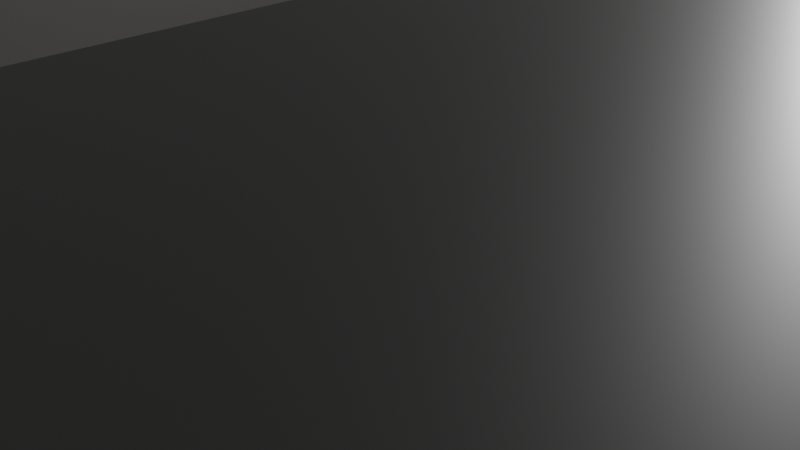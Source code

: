 # Source: scenario_01.blend  (saved by Blender 2.91.10; exported with 4.5.12 LTS)
import bpy
from mathutils import Matrix  # noqa: F401  (used for matrix-valued properties, if any)

bpy.ops.wm.read_factory_settings(use_empty=True)
scene = bpy.context.scene
scene.name = 'Scene'

# ---- collections
col_collection = bpy.data.collections.new('Collection'); scene.collection.children.link(col_collection)

# ---- materials (node trees are filled in below, after node groups)
mat_material = bpy.data.materials.new('Material')
mat_material.alpha_threshold = 0.0
mat_material.use_transparent_shadow = False
mat_material.preview_render_type = 'FLAT'
mat_material.line_color = (0.0, 0.0, 0.0, 1.0)

# ---- material node trees
mat_material.use_nodes = True; mat_material.node_tree.nodes.clear()
_N = mat_material.node_tree.nodes; _L = mat_material.node_tree.links
n0 = _N.new('ShaderNodeOutputMaterial'); n0.name = 'Material Output'; n0.location = (300, 300)
n1 = _N.new('ShaderNodeBsdfPrincipled'); n1.name = 'Principled BSDF'; n1.location = (10, 300)
n1.distribution = 'GGX'
n1.subsurface_method = 'BURLEY'
n1.inputs[0].default_value = (0.1193, 0.1152, 0.112, 1.0)
n1.inputs[2].default_value = 0.4
n1.inputs[3].default_value = 1.45
n1.inputs[27].default_value = (0.0, 0.0, 0.0, 1.0)
n1.inputs[28].default_value = 1.0
_L.new(n1.outputs[0], n0.inputs[0])
n0.is_active_output = True

# ---- world
world_world = bpy.data.worlds.new('World'); scene.world = world_world
world_world.use_nodes = True; world_world.node_tree.nodes.clear()
_N = world_world.node_tree.nodes; _L = world_world.node_tree.links
n0 = _N.new('ShaderNodeOutputWorld'); n0.name = 'World Output'; n0.location = (300, 300)
n1 = _N.new('ShaderNodeBackground'); n1.name = 'Background'; n1.location = (10, 300)
n1.inputs[0].default_value = (0.05088, 0.05088, 0.05088, 1.0)
_L.new(n1.outputs[0], n0.inputs[0])
n0.is_active_output = True
world_world.color = (0.05088, 0.05088, 0.05088)
world_world.use_sun_shadow = False
world_world.sun_shadow_jitter_overblur = 0.0

# ---- cameras
cam_camera = bpy.data.cameras.new('Camera')
cam_camera.clip_end = 100.0
cam_camera.ortho_scale = 7.314

# ---- lights
light_light = bpy.data.lights.new('Light', 'POINT')
light_light.transmission_factor = 0.0
light_light.energy = 1000.0
light_light.shadow_soft_size = 0.1
light_light.shadow_maximum_resolution = 0.006
light_light.use_absolute_resolution = True

# ---- meshes
me_cube = bpy.data.meshes.new('Cube')
me_cube.from_pydata([(1.0, 1.0, 1.0), (1.0, 1.0, -1.0), (1.0, -1.0, 1.0), (1.0, -1.0, -1.0), (-1.0, 1.0, 1.0), (-1.0, 1.0, -1.0), (-1.0, -1.0, 1.0), (-1.0, -1.0, -1.0)], [], [(0, 4, 6, 2), (3, 2, 6, 7), (7, 6, 4, 5), (5, 1, 3, 7), (1, 0, 2, 3), (5, 4, 0, 1)])
_uv = me_cube.uv_layers.new(name='UVMap')
_uv.uv.foreach_set('vector', [0.625, 0.5, 0.875, 0.5, 0.875, 0.75, 0.625, 0.75, 0.375, 0.75, 0.625, 0.75, 0.625, 1.0, 0.375, 1.0, 0.375, 0.0, 0.625, 0.0, 0.625, 0.25, 0.375, 0.25, 0.125, 0.5, 0.375, 0.5, 0.375, 0.75, 0.125, 0.75, 0.375, 0.5, 0.625, 0.5, 0.625, 0.75, 0.375, 0.75, 0.375, 0.25, 0.625, 0.25, 0.625, 0.5, 0.375, 0.5])
me_cube.materials.append(mat_material)
me_cube.use_remesh_preserve_volume = False
me_cube.use_remesh_preserve_attributes = False
me_cube.use_mirror_vertex_groups = False
me_cube.update()
me_cube_002 = bpy.data.meshes.new('Cube.002')
me_cube_002.from_pydata([(-1.0, -1.0, -1.0), (-1.0, -1.0, 1.0), (-1.0, 1.0, -1.0), (-1.0, 1.0, 1.0), (1.0, -1.0, -1.0), (1.0, -1.0, 1.0), (1.0, 1.0, -1.0), (1.0, 1.0, 1.0)], [], [(0, 1, 3, 2), (2, 3, 7, 6), (6, 7, 5, 4), (4, 5, 1, 0), (2, 6, 4, 0), (7, 3, 1, 5)])
_uv = me_cube_002.uv_layers.new(name='UVMap')
_uv.uv.foreach_set('vector', [0.375, 0.0, 0.625, 0.0, 0.625, 0.25, 0.375, 0.25, 0.375, 0.25, 0.625, 0.25, 0.625, 0.5, 0.375, 0.5, 0.375, 0.5, 0.625, 0.5, 0.625, 0.75, 0.375, 0.75, 0.375, 0.75, 0.625, 0.75, 0.625, 1.0, 0.375, 1.0, 0.125, 0.5, 0.375, 0.5, 0.375, 0.75, 0.125, 0.75, 0.625, 0.5, 0.875, 0.5, 0.875, 0.75, 0.625, 0.75])
me_cube_002.materials.append(mat_material)
me_cube_002.use_remesh_fix_poles = True
me_cube_002.use_remesh_preserve_attributes = False
me_cube_002.use_mirror_vertex_groups = False
me_cube_002.update()
me_cube_004 = bpy.data.meshes.new('Cube.004')
me_cube_004.from_pydata([(-1.0, -1.0, -1.0), (-1.0, -1.0, 1.0), (-1.0, 1.0, -1.0), (-1.0, 1.0, 1.0), (1.0, -1.0, -1.0), (1.0, -1.0, 1.0), (1.0, 1.0, -1.0), (1.0, 1.0, 1.0)], [], [(0, 1, 3, 2), (2, 3, 7, 6), (6, 7, 5, 4), (4, 5, 1, 0), (2, 6, 4, 0), (7, 3, 1, 5)])
_uv = me_cube_004.uv_layers.new(name='UVMap')
_uv.uv.foreach_set('vector', [0.375, 0.0, 0.625, 0.0, 0.625, 0.25, 0.375, 0.25, 0.375, 0.25, 0.625, 0.25, 0.625, 0.5, 0.375, 0.5, 0.375, 0.5, 0.625, 0.5, 0.625, 0.75, 0.375, 0.75, 0.375, 0.75, 0.625, 0.75, 0.625, 1.0, 0.375, 1.0, 0.125, 0.5, 0.375, 0.5, 0.375, 0.75, 0.125, 0.75, 0.625, 0.5, 0.875, 0.5, 0.875, 0.75, 0.625, 0.75])
me_cube_004.materials.append(mat_material)
me_cube_004.use_remesh_fix_poles = True
me_cube_004.use_remesh_preserve_attributes = False
me_cube_004.use_mirror_vertex_groups = False
me_cube_004.update()
me_cube_005 = bpy.data.meshes.new('Cube.005')
me_cube_005.from_pydata([(-1.0, -1.0, -1.0), (-1.0, -1.0, 1.0), (-1.0, 1.0, -1.0), (-1.0, 1.0, 1.0), (1.0, -1.0, -1.0), (1.0, -1.0, 1.0), (1.0, 1.0, -1.0), (1.0, 1.0, 1.0)], [], [(0, 1, 3, 2), (2, 3, 7, 6), (6, 7, 5, 4), (4, 5, 1, 0), (2, 6, 4, 0), (7, 3, 1, 5)])
_uv = me_cube_005.uv_layers.new(name='UVMap')
_uv.uv.foreach_set('vector', [0.375, 0.0, 0.625, 0.0, 0.625, 0.25, 0.375, 0.25, 0.375, 0.25, 0.625, 0.25, 0.625, 0.5, 0.375, 0.5, 0.375, 0.5, 0.625, 0.5, 0.625, 0.75, 0.375, 0.75, 0.375, 0.75, 0.625, 0.75, 0.625, 1.0, 0.375, 1.0, 0.125, 0.5, 0.375, 0.5, 0.375, 0.75, 0.125, 0.75, 0.625, 0.5, 0.875, 0.5, 0.875, 0.75, 0.625, 0.75])
me_cube_005.materials.append(mat_material)
me_cube_005.use_remesh_fix_poles = True
me_cube_005.use_remesh_preserve_attributes = False
me_cube_005.use_mirror_vertex_groups = False
me_cube_005.update()
me_cube_006 = bpy.data.meshes.new('Cube.006')
me_cube_006.from_pydata([(-1.0, -1.0, -1.0), (-1.0, -1.0, 1.0), (-1.0, 1.0, -1.0), (-1.0, 1.0, 1.0), (1.0, -1.0, -1.0), (1.0, -1.0, 1.0), (1.0, 1.0, -1.0), (1.0, 1.0, 1.0)], [], [(0, 1, 3, 2), (2, 3, 7, 6), (6, 7, 5, 4), (4, 5, 1, 0), (2, 6, 4, 0), (7, 3, 1, 5)])
_uv = me_cube_006.uv_layers.new(name='UVMap')
_uv.uv.foreach_set('vector', [0.375, 0.0, 0.625, 0.0, 0.625, 0.25, 0.375, 0.25, 0.375, 0.25, 0.625, 0.25, 0.625, 0.5, 0.375, 0.5, 0.375, 0.5, 0.625, 0.5, 0.625, 0.75, 0.375, 0.75, 0.375, 0.75, 0.625, 0.75, 0.625, 1.0, 0.375, 1.0, 0.125, 0.5, 0.375, 0.5, 0.375, 0.75, 0.125, 0.75, 0.625, 0.5, 0.875, 0.5, 0.875, 0.75, 0.625, 0.75])
me_cube_006.materials.append(mat_material)
me_cube_006.use_remesh_fix_poles = True
me_cube_006.use_remesh_preserve_attributes = False
me_cube_006.use_mirror_vertex_groups = False
me_cube_006.update()
me_cube_007 = bpy.data.meshes.new('Cube.007')
me_cube_007.from_pydata([(-1.0, -1.0, -1.0), (-1.0, -1.0, 1.0), (-1.0, 1.0, -1.0), (-1.0, 1.0, 1.0), (1.0, -1.0, -1.0), (1.0, -1.0, 1.0), (1.0, 1.0, -1.0), (1.0, 1.0, 1.0)], [], [(0, 1, 3, 2), (2, 3, 7, 6), (6, 7, 5, 4), (4, 5, 1, 0), (2, 6, 4, 0), (7, 3, 1, 5)])
_uv = me_cube_007.uv_layers.new(name='UVMap')
_uv.uv.foreach_set('vector', [0.375, 0.0, 0.625, 0.0, 0.625, 0.25, 0.375, 0.25, 0.375, 0.25, 0.625, 0.25, 0.625, 0.5, 0.375, 0.5, 0.375, 0.5, 0.625, 0.5, 0.625, 0.75, 0.375, 0.75, 0.375, 0.75, 0.625, 0.75, 0.625, 1.0, 0.375, 1.0, 0.125, 0.5, 0.375, 0.5, 0.375, 0.75, 0.125, 0.75, 0.625, 0.5, 0.875, 0.5, 0.875, 0.75, 0.625, 0.75])
me_cube_007.materials.append(mat_material)
me_cube_007.use_remesh_fix_poles = True
me_cube_007.use_remesh_preserve_attributes = False
me_cube_007.use_mirror_vertex_groups = False
me_cube_007.update()
me_cube_008 = bpy.data.meshes.new('Cube.008')
me_cube_008.from_pydata([(-1.0, -1.0, -1.0), (-1.0, -1.0, 1.0), (-1.0, 1.0, -1.0), (-1.0, 1.0, 1.0), (1.0, -1.0, -1.0), (1.0, -1.0, 1.0), (1.0, 1.0, -1.0), (1.0, 1.0, 1.0)], [], [(0, 1, 3, 2), (2, 3, 7, 6), (6, 7, 5, 4), (4, 5, 1, 0), (2, 6, 4, 0), (7, 3, 1, 5)])
_uv = me_cube_008.uv_layers.new(name='UVMap')
_uv.uv.foreach_set('vector', [0.375, 0.0, 0.625, 0.0, 0.625, 0.25, 0.375, 0.25, 0.375, 0.25, 0.625, 0.25, 0.625, 0.5, 0.375, 0.5, 0.375, 0.5, 0.625, 0.5, 0.625, 0.75, 0.375, 0.75, 0.375, 0.75, 0.625, 0.75, 0.625, 1.0, 0.375, 1.0, 0.125, 0.5, 0.375, 0.5, 0.375, 0.75, 0.125, 0.75, 0.625, 0.5, 0.875, 0.5, 0.875, 0.75, 0.625, 0.75])
me_cube_008.materials.append(mat_material)
me_cube_008.use_remesh_fix_poles = True
me_cube_008.use_remesh_preserve_attributes = False
me_cube_008.use_mirror_vertex_groups = False
me_cube_008.update()
me_cube_009 = bpy.data.meshes.new('Cube.009')
me_cube_009.from_pydata([(-1.0, -1.0, -1.0), (-1.0, -1.0, 1.0), (-1.0, 1.0, -1.0), (-1.0, 1.0, 1.0), (1.0, -1.0, -1.0), (1.0, -1.0, 1.0), (1.0, 1.0, -1.0), (1.0, 1.0, 1.0)], [], [(0, 1, 3, 2), (2, 3, 7, 6), (6, 7, 5, 4), (4, 5, 1, 0), (2, 6, 4, 0), (7, 3, 1, 5)])
_uv = me_cube_009.uv_layers.new(name='UVMap')
_uv.uv.foreach_set('vector', [0.375, 0.0, 0.625, 0.0, 0.625, 0.25, 0.375, 0.25, 0.375, 0.25, 0.625, 0.25, 0.625, 0.5, 0.375, 0.5, 0.375, 0.5, 0.625, 0.5, 0.625, 0.75, 0.375, 0.75, 0.375, 0.75, 0.625, 0.75, 0.625, 1.0, 0.375, 1.0, 0.125, 0.5, 0.375, 0.5, 0.375, 0.75, 0.125, 0.75, 0.625, 0.5, 0.875, 0.5, 0.875, 0.75, 0.625, 0.75])
me_cube_009.materials.append(mat_material)
me_cube_009.use_remesh_fix_poles = True
me_cube_009.use_remesh_preserve_attributes = False
me_cube_009.use_mirror_vertex_groups = False
me_cube_009.update()
me_cube_010 = bpy.data.meshes.new('Cube.010')
me_cube_010.from_pydata([(-1.0, -1.0, -1.0), (-1.0, -1.0, 1.0), (-1.0, 1.0, -1.0), (-1.0, 1.0, 1.0), (1.0, -1.0, -1.0), (1.0, -1.0, 1.0), (1.0, 1.0, -1.0), (1.0, 1.0, 1.0)], [], [(0, 1, 3, 2), (2, 3, 7, 6), (6, 7, 5, 4), (4, 5, 1, 0), (2, 6, 4, 0), (7, 3, 1, 5)])
_uv = me_cube_010.uv_layers.new(name='UVMap')
_uv.uv.foreach_set('vector', [0.375, 0.0, 0.625, 0.0, 0.625, 0.25, 0.375, 0.25, 0.375, 0.25, 0.625, 0.25, 0.625, 0.5, 0.375, 0.5, 0.375, 0.5, 0.625, 0.5, 0.625, 0.75, 0.375, 0.75, 0.375, 0.75, 0.625, 0.75, 0.625, 1.0, 0.375, 1.0, 0.125, 0.5, 0.375, 0.5, 0.375, 0.75, 0.125, 0.75, 0.625, 0.5, 0.875, 0.5, 0.875, 0.75, 0.625, 0.75])
me_cube_010.materials.append(mat_material)
me_cube_010.use_remesh_fix_poles = True
me_cube_010.use_remesh_preserve_attributes = False
me_cube_010.use_mirror_vertex_groups = False
me_cube_010.update()
me_cube_011 = bpy.data.meshes.new('Cube.011')
me_cube_011.from_pydata([(-1.0, -1.0, -1.0), (-1.0, -1.0, 1.0), (-1.0, 1.0, -1.0), (-1.0, 1.0, 1.0), (1.0, -1.0, -1.0), (1.0, -1.0, 1.0), (1.0, 1.0, -1.0), (1.0, 1.0, 1.0)], [], [(0, 1, 3, 2), (2, 3, 7, 6), (6, 7, 5, 4), (4, 5, 1, 0), (2, 6, 4, 0), (7, 3, 1, 5)])
_uv = me_cube_011.uv_layers.new(name='UVMap')
_uv.uv.foreach_set('vector', [0.375, 0.0, 0.625, 0.0, 0.625, 0.25, 0.375, 0.25, 0.375, 0.25, 0.625, 0.25, 0.625, 0.5, 0.375, 0.5, 0.375, 0.5, 0.625, 0.5, 0.625, 0.75, 0.375, 0.75, 0.375, 0.75, 0.625, 0.75, 0.625, 1.0, 0.375, 1.0, 0.125, 0.5, 0.375, 0.5, 0.375, 0.75, 0.125, 0.75, 0.625, 0.5, 0.875, 0.5, 0.875, 0.75, 0.625, 0.75])
me_cube_011.materials.append(mat_material)
me_cube_011.use_remesh_fix_poles = True
me_cube_011.use_remesh_preserve_attributes = False
me_cube_011.use_mirror_vertex_groups = False
me_cube_011.update()
me_cube_012 = bpy.data.meshes.new('Cube.012')
me_cube_012.from_pydata([(-1.0, -1.0, -1.0), (-1.0, -1.0, 1.0), (-1.0, 1.0, -1.0), (-1.0, 1.0, 1.0), (1.0, -1.0, -1.0), (1.0, -1.0, 1.0), (1.0, 1.0, -1.0), (1.0, 1.0, 1.0)], [], [(0, 1, 3, 2), (2, 3, 7, 6), (6, 7, 5, 4), (4, 5, 1, 0), (2, 6, 4, 0), (7, 3, 1, 5)])
_uv = me_cube_012.uv_layers.new(name='UVMap')
_uv.uv.foreach_set('vector', [0.375, 0.0, 0.625, 0.0, 0.625, 0.25, 0.375, 0.25, 0.375, 0.25, 0.625, 0.25, 0.625, 0.5, 0.375, 0.5, 0.375, 0.5, 0.625, 0.5, 0.625, 0.75, 0.375, 0.75, 0.375, 0.75, 0.625, 0.75, 0.625, 1.0, 0.375, 1.0, 0.125, 0.5, 0.375, 0.5, 0.375, 0.75, 0.125, 0.75, 0.625, 0.5, 0.875, 0.5, 0.875, 0.75, 0.625, 0.75])
me_cube_012.materials.append(mat_material)
me_cube_012.use_remesh_fix_poles = True
me_cube_012.use_remesh_preserve_attributes = False
me_cube_012.use_mirror_vertex_groups = False
me_cube_012.update()
me_cube_013 = bpy.data.meshes.new('Cube.013')
me_cube_013.from_pydata([(-1.0, -1.0, -1.0), (-1.0, -1.0, 1.0), (-1.0, 1.0, -1.0), (-1.0, 1.0, 1.0), (1.0, -1.0, -1.0), (1.0, -1.0, 1.0), (1.0, 1.0, -1.0), (1.0, 1.0, 1.0)], [], [(0, 1, 3, 2), (2, 3, 7, 6), (6, 7, 5, 4), (4, 5, 1, 0), (2, 6, 4, 0), (7, 3, 1, 5)])
_uv = me_cube_013.uv_layers.new(name='UVMap')
_uv.uv.foreach_set('vector', [0.375, 0.0, 0.625, 0.0, 0.625, 0.25, 0.375, 0.25, 0.375, 0.25, 0.625, 0.25, 0.625, 0.5, 0.375, 0.5, 0.375, 0.5, 0.625, 0.5, 0.625, 0.75, 0.375, 0.75, 0.375, 0.75, 0.625, 0.75, 0.625, 1.0, 0.375, 1.0, 0.125, 0.5, 0.375, 0.5, 0.375, 0.75, 0.125, 0.75, 0.625, 0.5, 0.875, 0.5, 0.875, 0.75, 0.625, 0.75])
me_cube_013.materials.append(mat_material)
me_cube_013.use_remesh_fix_poles = True
me_cube_013.use_remesh_preserve_attributes = False
me_cube_013.use_mirror_vertex_groups = False
me_cube_013.update()
me_cube_014 = bpy.data.meshes.new('Cube.014')
me_cube_014.from_pydata([(-1.0, -1.0, -1.0), (-1.0, -1.0, 1.0), (-1.0, 1.0, -1.0), (-1.0, 1.0, 1.0), (1.0, -1.0, -1.0), (1.0, -1.0, 1.0), (1.0, 1.0, -1.0), (1.0, 1.0, 1.0)], [], [(0, 1, 3, 2), (2, 3, 7, 6), (6, 7, 5, 4), (4, 5, 1, 0), (2, 6, 4, 0), (7, 3, 1, 5)])
_uv = me_cube_014.uv_layers.new(name='UVMap')
_uv.uv.foreach_set('vector', [0.375, 0.0, 0.625, 0.0, 0.625, 0.25, 0.375, 0.25, 0.375, 0.25, 0.625, 0.25, 0.625, 0.5, 0.375, 0.5, 0.375, 0.5, 0.625, 0.5, 0.625, 0.75, 0.375, 0.75, 0.375, 0.75, 0.625, 0.75, 0.625, 1.0, 0.375, 1.0, 0.125, 0.5, 0.375, 0.5, 0.375, 0.75, 0.125, 0.75, 0.625, 0.5, 0.875, 0.5, 0.875, 0.75, 0.625, 0.75])
me_cube_014.materials.append(mat_material)
me_cube_014.use_remesh_fix_poles = True
me_cube_014.use_remesh_preserve_attributes = False
me_cube_014.use_mirror_vertex_groups = False
me_cube_014.update()
me_cube_015 = bpy.data.meshes.new('Cube.015')
me_cube_015.from_pydata([(-1.0, -1.0, -1.0), (-1.0, -1.0, 1.0), (-1.0, 1.0, -1.0), (-1.0, 1.0, 1.0), (1.0, -1.0, -1.0), (1.0, -1.0, 1.0), (1.0, 1.0, -1.0), (1.0, 1.0, 1.0)], [], [(0, 1, 3, 2), (2, 3, 7, 6), (6, 7, 5, 4), (4, 5, 1, 0), (2, 6, 4, 0), (7, 3, 1, 5)])
_uv = me_cube_015.uv_layers.new(name='UVMap')
_uv.uv.foreach_set('vector', [0.375, 0.0, 0.625, 0.0, 0.625, 0.25, 0.375, 0.25, 0.375, 0.25, 0.625, 0.25, 0.625, 0.5, 0.375, 0.5, 0.375, 0.5, 0.625, 0.5, 0.625, 0.75, 0.375, 0.75, 0.375, 0.75, 0.625, 0.75, 0.625, 1.0, 0.375, 1.0, 0.125, 0.5, 0.375, 0.5, 0.375, 0.75, 0.125, 0.75, 0.625, 0.5, 0.875, 0.5, 0.875, 0.75, 0.625, 0.75])
me_cube_015.materials.append(mat_material)
me_cube_015.use_remesh_fix_poles = True
me_cube_015.use_remesh_preserve_attributes = False
me_cube_015.use_mirror_vertex_groups = False
me_cube_015.update()
me_cube_016 = bpy.data.meshes.new('Cube.016')
me_cube_016.from_pydata([(-1.0, -1.0, -1.0), (-1.0, -1.0, 1.0), (-1.0, 1.0, -1.0), (-1.0, 1.0, 1.0), (1.0, -1.0, -1.0), (1.0, -1.0, 1.0), (1.0, 1.0, -1.0), (1.0, 1.0, 1.0)], [], [(0, 1, 3, 2), (2, 3, 7, 6), (6, 7, 5, 4), (4, 5, 1, 0), (2, 6, 4, 0), (7, 3, 1, 5)])
_uv = me_cube_016.uv_layers.new(name='UVMap')
_uv.uv.foreach_set('vector', [0.375, 0.0, 0.625, 0.0, 0.625, 0.25, 0.375, 0.25, 0.375, 0.25, 0.625, 0.25, 0.625, 0.5, 0.375, 0.5, 0.375, 0.5, 0.625, 0.5, 0.625, 0.75, 0.375, 0.75, 0.375, 0.75, 0.625, 0.75, 0.625, 1.0, 0.375, 1.0, 0.125, 0.5, 0.375, 0.5, 0.375, 0.75, 0.125, 0.75, 0.625, 0.5, 0.875, 0.5, 0.875, 0.75, 0.625, 0.75])
me_cube_016.materials.append(mat_material)
me_cube_016.use_remesh_fix_poles = True
me_cube_016.use_remesh_preserve_attributes = False
me_cube_016.use_mirror_vertex_groups = False
me_cube_016.update()

# ---- objects
ob_cube = bpy.data.objects.new('Cube', me_cube)
ob_light = bpy.data.objects.new('Light', light_light)
ob_camera = bpy.data.objects.new('Camera', cam_camera)
ob_cube_001 = bpy.data.objects.new('Cube.001', me_cube_002)
ob_cube_002 = bpy.data.objects.new('Cube.002', me_cube_004)
ob_cube_003 = bpy.data.objects.new('Cube.003', me_cube_005)
ob_cube_004 = bpy.data.objects.new('Cube.004', me_cube_006)
ob_cube_005 = bpy.data.objects.new('Cube.005', me_cube_007)
ob_cube_006 = bpy.data.objects.new('Cube.006', me_cube_008)
ob_cube_007 = bpy.data.objects.new('Cube.007', me_cube_009)
ob_cube_008 = bpy.data.objects.new('Cube.008', me_cube_010)
ob_cube_009 = bpy.data.objects.new('Cube.009', me_cube_011)
ob_cube_010 = bpy.data.objects.new('Cube.010', me_cube_012)
ob_cube_011 = bpy.data.objects.new('Cube.011', me_cube_013)
ob_cube_012 = bpy.data.objects.new('Cube.012', me_cube_014)
ob_cube_013 = bpy.data.objects.new('Cube.013', me_cube_015)
ob_cube_014 = bpy.data.objects.new('Cube.014', me_cube_016)

# ---- transforms, parenting, visibility, modifiers, constraints
ob_cube.location = (0.0, 0.0, 0.0)
ob_cube.scale = (20.0, 20.0, 1.0)
ob_cube.lock_rotations_4d = False
ob_cube.empty_display_type = 'ARROWS'
ob_cube.lineart.crease_threshold = 0.0
ob_light.location = (4.076, 1.005, 5.904)
ob_light.rotation_euler = (0.6503, 0.05522, 1.866)
ob_light.lock_rotations_4d = False
ob_light.empty_display_type = 'ARROWS'
ob_light.color = (0.0, 0.0, 0.0, 0.0)
ob_light.lineart.crease_threshold = 0.0
ob_camera.location = (7.359, -6.926, 4.958)
ob_camera.rotation_euler = (1.109, 0.0, 0.8149)
ob_camera.lock_rotations_4d = False
ob_camera.empty_display_type = 'ARROWS'
ob_camera.color = (0.0, 0.0, 0.0, 0.0)
ob_camera.display_type = 'WIRE'
ob_camera.lineart.crease_threshold = 0.0
ob_cube_001.location = (-20.0, 0.0, 2.5)
ob_cube_001.scale = (1.0, 21.0, 2.0)
ob_cube_001.lineart.crease_threshold = 0.0
ob_cube_002.location = (0.0, -20.0, 2.5)
ob_cube_002.scale = (21.0, 1.0, 2.0)
ob_cube_002.lineart.crease_threshold = 0.0
ob_cube_003.location = (0.0, 20.0, 2.5)
ob_cube_003.scale = (21.0, 1.0, 2.0)
ob_cube_003.lineart.crease_threshold = 0.0
ob_cube_004.location = (20.0, 0.0, 2.5)
ob_cube_004.scale = (1.0, 21.0, 2.0)
ob_cube_004.lineart.crease_threshold = 0.0
ob_cube_005.location = (-12.0, 5.0, 2.5)
ob_cube_005.scale = (7.5, 1.0, 2.0)
ob_cube_005.lineart.crease_threshold = 0.0
ob_cube_006.location = (-4.0, 4.5, 2.5)
ob_cube_006.rotation_euler = (0.0, -0.0, 1.571)
ob_cube_006.scale = (10.0, 1.0, 2.0)
ob_cube_006.lineart.crease_threshold = 0.0
ob_cube_007.location = (-9.0, -9.0, 2.5)
ob_cube_007.scale = (11.0, 1.0, 2.0)
ob_cube_007.lineart.crease_threshold = 0.0
ob_cube_008.location = (13.0, -4.0, 2.5)
ob_cube_008.rotation_euler = (0.0, -0.0, 1.571)
ob_cube_008.scale = (10.0, 1.0, 2.0)
ob_cube_008.lineart.crease_threshold = 0.0
ob_cube_009.location = (10.5, 14.0, 2.5)
ob_cube_009.scale = (9.5, 1.0, 2.0)
ob_cube_009.lineart.crease_threshold = 0.0
ob_cube_010.location = (-10.0, -17.0, 2.5)
ob_cube_010.rotation_euler = (0.0, -0.0, 1.571)
ob_cube_010.scale = (2.5, 1.0, 2.0)
ob_cube_010.lineart.crease_threshold = 0.0
ob_cube_011.location = (-14.5, -12.0, 2.5)
ob_cube_011.rotation_euler = (0.0, -0.0, 1.571)
ob_cube_011.scale = (2.5, 1.0, 2.0)
ob_cube_011.lineart.crease_threshold = 0.0
ob_cube_012.location = (-5.0, -12.0, 2.5)
ob_cube_012.rotation_euler = (0.0, -0.0, 1.571)
ob_cube_012.scale = (2.5, 1.0, 2.0)
ob_cube_012.lineart.crease_threshold = 0.0
ob_cube_013.location = (0.5, -17.0, 2.5)
ob_cube_013.rotation_euler = (0.0, -0.0, 1.571)
ob_cube_013.scale = (2.5, 1.0, 2.0)
ob_cube_013.lineart.crease_threshold = 0.0
ob_cube_014.location = (7.0, -3.0, 2.5)
ob_cube_014.rotation_euler = (0.0, -0.0, 1.571)
ob_cube_014.scale = (10.0, 1.0, 2.0)
ob_cube_014.lineart.crease_threshold = 0.0

# ---- collection membership
col_collection.objects.link(ob_cube)
col_collection.objects.link(ob_light)
col_collection.objects.link(ob_camera)
col_collection.objects.link(ob_cube_001)
col_collection.objects.link(ob_cube_002)
col_collection.objects.link(ob_cube_003)
col_collection.objects.link(ob_cube_004)
col_collection.objects.link(ob_cube_005)
col_collection.objects.link(ob_cube_006)
col_collection.objects.link(ob_cube_007)
col_collection.objects.link(ob_cube_008)
col_collection.objects.link(ob_cube_009)
col_collection.objects.link(ob_cube_010)
col_collection.objects.link(ob_cube_011)
col_collection.objects.link(ob_cube_012)
col_collection.objects.link(ob_cube_013)
col_collection.objects.link(ob_cube_014)

# ---- scene / render settings (as saved in the file)
scene.camera = ob_camera
scene.frame_start = 1; scene.frame_end = 250; scene.frame_set(1)
scene.render.engine = 'BLENDER_EEVEE_NEXT'
scene.cycles.use_denoising = False
scene.cycles.samples = 128
scene.cycles.sampling_pattern = 'TABULATED_SOBOL'
scene.cycles.use_adaptive_sampling = False
scene.cycles.use_light_tree = False
scene.view_settings.view_transform = 'Filmic'
bpy.context.view_layer.update()
